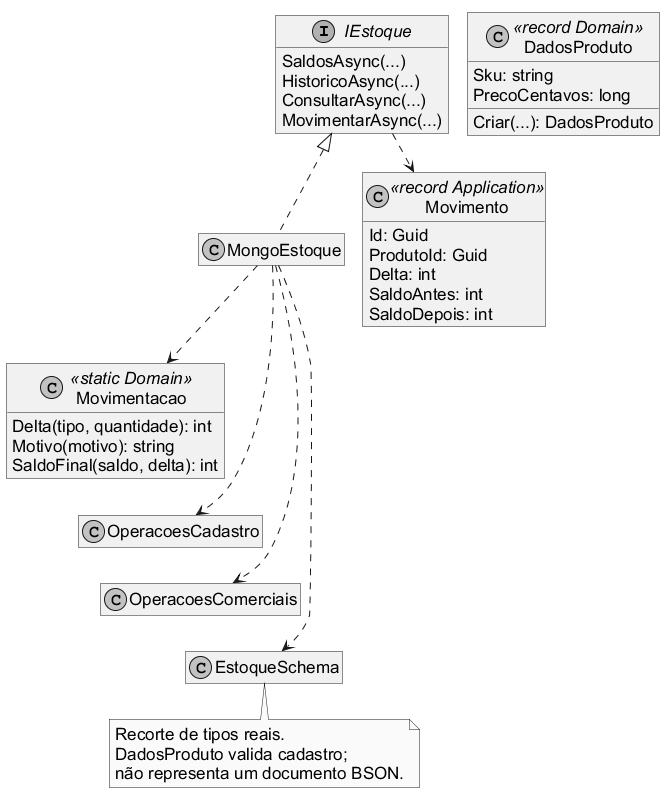

The diagram above was rendered by PlantUML. Its source (embedded in the PNG):
@startuml
!pragma layout smetana
skinparam backgroundColor white
skinparam defaultFontName Arial
skinparam defaultFontSize 17
skinparam maxMessageSize 200
skinparam shadowing false
skinparam roundcorner 0
skinparam monochrome true
hide empty members
interface IEstoque {
 SaldosAsync(...)
 HistoricoAsync(...)
 ConsultarAsync(...)
 MovimentarAsync(...)
}
class MongoEstoque
class Movimentacao <<static Domain>> {
 Delta(tipo, quantidade): int
 Motivo(motivo): string
 SaldoFinal(saldo, delta): int
}
class Movimento <<record Application>> {
 Id: Guid
 ProdutoId: Guid
 Delta: int
 SaldoAntes: int
 SaldoDepois: int
}
class DadosProduto <<record Domain>> {
 Sku: string
 PrecoCentavos: long
 Criar(...): DadosProduto
}
class OperacoesCadastro
class OperacoesComerciais
class EstoqueSchema
IEstoque <|.. MongoEstoque
IEstoque ..> Movimento
MongoEstoque ..> Movimentacao
MongoEstoque ..> OperacoesCadastro
MongoEstoque ..> OperacoesComerciais
MongoEstoque ..> EstoqueSchema
note bottom of EstoqueSchema
Recorte de tipos reais.
DadosProduto valida cadastro;
não representa um documento BSON.
end note
Movimentacao -[hidden]down-> OperacoesCadastro
OperacoesCadastro -[hidden]down-> OperacoesComerciais
OperacoesComerciais -[hidden]down-> EstoqueSchema
@enduml